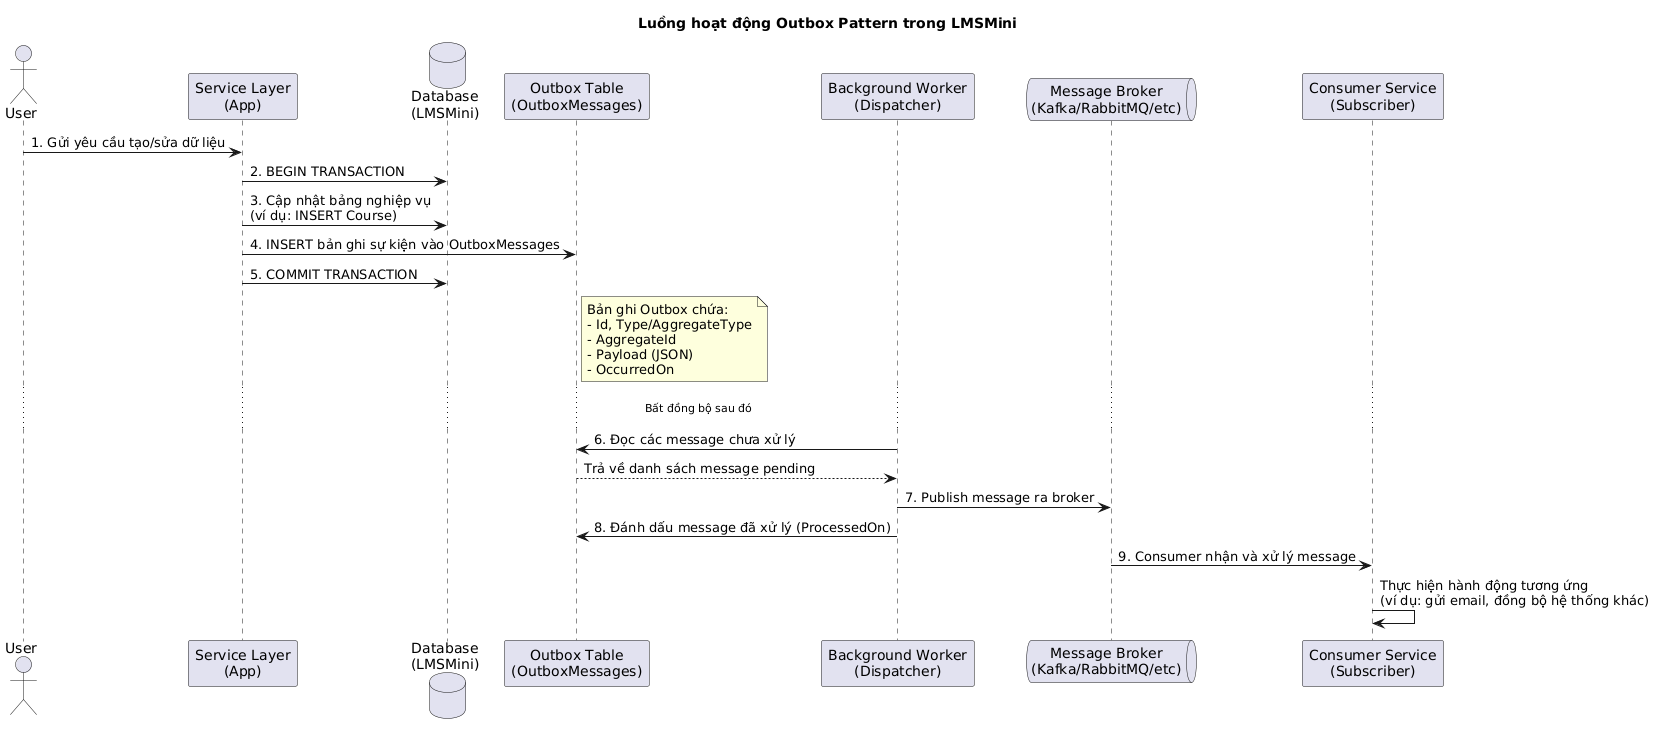

The diagram above was rendered by PlantUML. Its source (embedded in the PNG):
@startuml
title Luồng hoạt động Outbox Pattern trong LMSMini

actor User as U
participant "Service Layer\n(App)" as S
database "Database\n(LMSMini)" as DB
participant "Outbox Table\n(OutboxMessages)" as OB
participant "Background Worker\n(Dispatcher)" as W
queue "Message Broker\n(Kafka/RabbitMQ/etc)" as MB
participant "Consumer Service\n(Subscriber)" as C

U -> S: 1. Gửi yêu cầu tạo/sửa dữ liệu
S -> DB: 2. BEGIN TRANSACTION
S -> DB: 3. Cập nhật bảng nghiệp vụ\n(ví dụ: INSERT Course)
S -> OB: 4. INSERT bản ghi sự kiện vào OutboxMessages
S -> DB: 5. COMMIT TRANSACTION
note right of OB
  Bản ghi Outbox chứa:
  - Id, Type/AggregateType
  - AggregateId
  - Payload (JSON)
  - OccurredOn
end note

... Bất đồng bộ sau đó ...

W -> OB: 6. Đọc các message chưa xử lý
OB --> W: Trả về danh sách message pending
W -> MB: 7. Publish message ra broker
W -> OB: 8. Đánh dấu message đã xử lý (ProcessedOn)

MB -> C: 9. Consumer nhận và xử lý message
C -> C: Thực hiện hành động tương ứng\n(ví dụ: gửi email, đồng bộ hệ thống khác)
@enduml